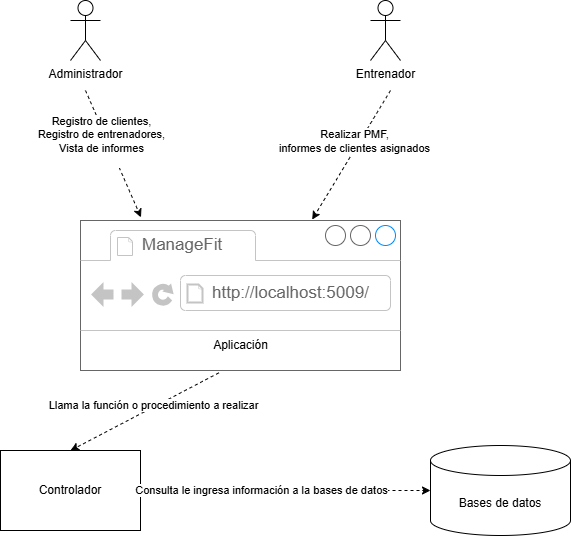

The diagram above was exported from draw.io. Its source (the exported page's mxGraphModel, read from the mxfile embedded in the PNG):
<mxGraphModel dx="965" dy="521" grid="1" gridSize="10" guides="1" tooltips="1" connect="1" arrows="1" fold="1" page="1" pageScale="1" pageWidth="827" pageHeight="1169" math="0" shadow="0">
  <root>
    <mxCell id="0" />
    <mxCell id="1" parent="0" />
    <mxCell id="7v5v2RUlMiE2IS-w_AOE-1" value="Bases de datos" style="shape=cylinder3;whiteSpace=wrap;html=1;boundedLbl=1;backgroundOutline=1;size=15;" parent="1" vertex="1">
      <mxGeometry x="550" y="615" width="140" height="90" as="geometry" />
    </mxCell>
    <mxCell id="7v5v2RUlMiE2IS-w_AOE-6" value="Controlador" style="rounded=0;whiteSpace=wrap;html=1;" parent="1" vertex="1">
      <mxGeometry x="120" y="620" width="140" height="80" as="geometry" />
    </mxCell>
    <mxCell id="7v5v2RUlMiE2IS-w_AOE-9" value="" style="endArrow=classic;html=1;rounded=0;exitX=1;exitY=0.5;exitDx=0;exitDy=0;entryX=0;entryY=0.5;entryDx=0;entryDy=0;entryPerimeter=0;dashed=1;" parent="1" source="7v5v2RUlMiE2IS-w_AOE-6" target="7v5v2RUlMiE2IS-w_AOE-1" edge="1">
      <mxGeometry width="50" height="50" relative="1" as="geometry">
        <mxPoint x="440" y="330" as="sourcePoint" />
        <mxPoint x="490" y="280" as="targetPoint" />
      </mxGeometry>
    </mxCell>
    <mxCell id="7v5v2RUlMiE2IS-w_AOE-29" value="Consulta le ingresa información a la bases de datos" style="edgeLabel;html=1;align=center;verticalAlign=middle;resizable=0;points=[];" parent="7v5v2RUlMiE2IS-w_AOE-9" connectable="0" vertex="1">
      <mxGeometry x="-0.1701" y="1" relative="1" as="geometry">
        <mxPoint as="offset" />
      </mxGeometry>
    </mxCell>
    <mxCell id="7v5v2RUlMiE2IS-w_AOE-11" value="" style="strokeWidth=1;shadow=0;dashed=0;align=center;html=1;shape=mxgraph.mockup.containers.browserWindow;rSize=0;strokeColor=#666666;strokeColor2=#008cff;strokeColor3=#c4c4c4;mainText=,;recursiveResize=0;" parent="1" vertex="1">
      <mxGeometry x="200" y="390" width="320" height="150" as="geometry" />
    </mxCell>
    <mxCell id="7v5v2RUlMiE2IS-w_AOE-12" value="ManageFit" style="strokeWidth=1;shadow=0;dashed=0;align=center;html=1;shape=mxgraph.mockup.containers.anchor;fontSize=17;fontColor=#666666;align=left;whiteSpace=wrap;" parent="7v5v2RUlMiE2IS-w_AOE-11" vertex="1">
      <mxGeometry x="60" y="12" width="110" height="26" as="geometry" />
    </mxCell>
    <mxCell id="7v5v2RUlMiE2IS-w_AOE-13" value="http://localhost:5009/" style="strokeWidth=1;shadow=0;dashed=0;align=center;html=1;shape=mxgraph.mockup.containers.anchor;rSize=0;fontSize=17;fontColor=#666666;align=left;" parent="7v5v2RUlMiE2IS-w_AOE-11" vertex="1">
      <mxGeometry x="130" y="60" width="250" height="26" as="geometry" />
    </mxCell>
    <mxCell id="7v5v2RUlMiE2IS-w_AOE-22" value="Aplicación" style="text;html=1;align=center;verticalAlign=middle;whiteSpace=wrap;rounded=0;" parent="7v5v2RUlMiE2IS-w_AOE-11" vertex="1">
      <mxGeometry x="117.5" y="110" width="85" height="30" as="geometry" />
    </mxCell>
    <mxCell id="7v5v2RUlMiE2IS-w_AOE-14" value="Administrador" style="shape=umlActor;verticalLabelPosition=bottom;verticalAlign=top;html=1;outlineConnect=0;" parent="1" vertex="1">
      <mxGeometry x="190" y="170" width="30" height="60" as="geometry" />
    </mxCell>
    <mxCell id="7v5v2RUlMiE2IS-w_AOE-18" value="Entrenador" style="shape=umlActor;verticalLabelPosition=bottom;verticalAlign=top;html=1;outlineConnect=0;" parent="1" vertex="1">
      <mxGeometry x="490" y="170" width="30" height="60" as="geometry" />
    </mxCell>
    <mxCell id="7v5v2RUlMiE2IS-w_AOE-25" value="" style="endArrow=classic;html=1;rounded=0;entryX=0.189;entryY=-0.021;entryDx=0;entryDy=0;entryPerimeter=0;dashed=1;" parent="1" target="7v5v2RUlMiE2IS-w_AOE-11" edge="1">
      <mxGeometry width="50" height="50" relative="1" as="geometry">
        <mxPoint x="205" y="260" as="sourcePoint" />
        <mxPoint x="590" y="310" as="targetPoint" />
      </mxGeometry>
    </mxCell>
    <mxCell id="7v5v2RUlMiE2IS-w_AOE-27" value="Registro de clientes,&lt;div&gt;Registro de entrenadores,&lt;/div&gt;&lt;div&gt;Vista de informes&lt;/div&gt;&lt;div&gt;&lt;br&gt;&lt;/div&gt;" style="edgeLabel;html=1;align=center;verticalAlign=middle;resizable=0;points=[];" parent="7v5v2RUlMiE2IS-w_AOE-25" connectable="0" vertex="1">
      <mxGeometry x="-0.5381" y="-7" relative="1" as="geometry">
        <mxPoint x="9" y="18" as="offset" />
      </mxGeometry>
    </mxCell>
    <mxCell id="7v5v2RUlMiE2IS-w_AOE-26" value="" style="endArrow=classic;html=1;rounded=0;entryX=0.724;entryY=-0.006;entryDx=0;entryDy=0;entryPerimeter=0;dashed=1;" parent="1" target="7v5v2RUlMiE2IS-w_AOE-11" edge="1">
      <mxGeometry width="50" height="50" relative="1" as="geometry">
        <mxPoint x="510" y="260" as="sourcePoint" />
        <mxPoint x="450" y="310" as="targetPoint" />
      </mxGeometry>
    </mxCell>
    <mxCell id="7v5v2RUlMiE2IS-w_AOE-28" value="Realizar PMF,&lt;div&gt;informes de clientes asignados&lt;/div&gt;" style="edgeLabel;html=1;align=center;verticalAlign=middle;resizable=0;points=[];" parent="7v5v2RUlMiE2IS-w_AOE-26" connectable="0" vertex="1">
      <mxGeometry x="-0.1259" y="-6" relative="1" as="geometry">
        <mxPoint x="3" y="-3" as="offset" />
      </mxGeometry>
    </mxCell>
    <mxCell id="7v5v2RUlMiE2IS-w_AOE-31" value="" style="endArrow=classic;html=1;rounded=0;exitX=0.432;exitY=1.016;exitDx=0;exitDy=0;exitPerimeter=0;entryX=0.5;entryY=0;entryDx=0;entryDy=0;dashed=1;" parent="1" source="7v5v2RUlMiE2IS-w_AOE-11" target="7v5v2RUlMiE2IS-w_AOE-6" edge="1">
      <mxGeometry width="50" height="50" relative="1" as="geometry">
        <mxPoint x="640" y="550" as="sourcePoint" />
        <mxPoint x="690" y="500" as="targetPoint" />
      </mxGeometry>
    </mxCell>
    <mxCell id="7v5v2RUlMiE2IS-w_AOE-32" value="Llama la función o procedimiento a realizar" style="edgeLabel;html=1;align=center;verticalAlign=middle;resizable=0;points=[];" parent="7v5v2RUlMiE2IS-w_AOE-31" connectable="0" vertex="1">
      <mxGeometry x="-0.1201" y="-1" relative="1" as="geometry">
        <mxPoint y="-1" as="offset" />
      </mxGeometry>
    </mxCell>
  </root>
</mxGraphModel>